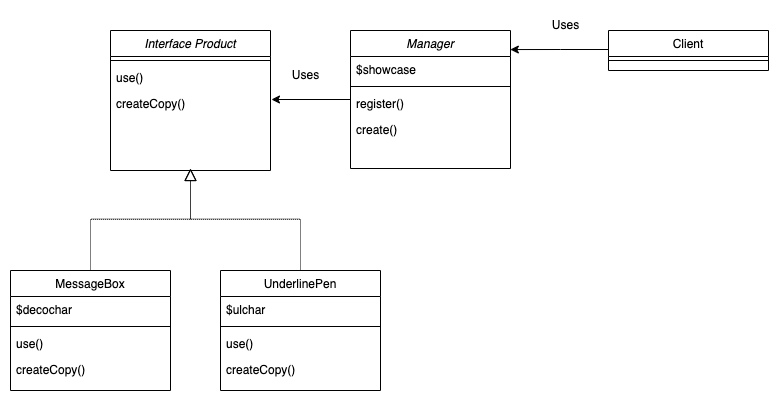

The diagram above was exported from draw.io. Its source (the exported page's mxGraphModel, read from the mxfile embedded in the PNG):
<mxGraphModel dx="1912" dy="674" grid="1" gridSize="10" guides="1" tooltips="1" connect="1" arrows="1" fold="1" page="1" pageScale="1" pageWidth="827" pageHeight="1169" math="0" shadow="0">
  <root>
    <mxCell id="WIyWlLk6GJQsqaUBKTNV-0" />
    <mxCell id="WIyWlLk6GJQsqaUBKTNV-1" parent="WIyWlLk6GJQsqaUBKTNV-0" />
    <mxCell id="iGwIvxWcB_SEwh9nirGP-15" style="edgeStyle=orthogonalEdgeStyle;rounded=0;orthogonalLoop=1;jettySize=auto;html=1;entryX=1.006;entryY=0.346;entryDx=0;entryDy=0;entryPerimeter=0;" edge="1" parent="WIyWlLk6GJQsqaUBKTNV-1" source="zkfFHV4jXpPFQw0GAbJ--0" target="iGwIvxWcB_SEwh9nirGP-6">
      <mxGeometry relative="1" as="geometry" />
    </mxCell>
    <mxCell id="zkfFHV4jXpPFQw0GAbJ--0" value="Manager" style="swimlane;fontStyle=2;align=center;verticalAlign=top;childLayout=stackLayout;horizontal=1;startSize=26;horizontalStack=0;resizeParent=1;resizeLast=0;collapsible=1;marginBottom=0;rounded=0;shadow=0;strokeWidth=1;" parent="WIyWlLk6GJQsqaUBKTNV-1" vertex="1">
      <mxGeometry x="250" y="120" width="160" height="138" as="geometry">
        <mxRectangle x="250" y="120" width="160" height="26" as="alternateBounds" />
      </mxGeometry>
    </mxCell>
    <mxCell id="zkfFHV4jXpPFQw0GAbJ--1" value="$showcase" style="text;align=left;verticalAlign=top;spacingLeft=4;spacingRight=4;overflow=hidden;rotatable=0;points=[[0,0.5],[1,0.5]];portConstraint=eastwest;" parent="zkfFHV4jXpPFQw0GAbJ--0" vertex="1">
      <mxGeometry y="26" width="160" height="26" as="geometry" />
    </mxCell>
    <mxCell id="zkfFHV4jXpPFQw0GAbJ--4" value="" style="line;html=1;strokeWidth=1;align=left;verticalAlign=middle;spacingTop=-1;spacingLeft=3;spacingRight=3;rotatable=0;labelPosition=right;points=[];portConstraint=eastwest;" parent="zkfFHV4jXpPFQw0GAbJ--0" vertex="1">
      <mxGeometry y="52" width="160" height="8" as="geometry" />
    </mxCell>
    <mxCell id="zkfFHV4jXpPFQw0GAbJ--5" value="register()" style="text;align=left;verticalAlign=top;spacingLeft=4;spacingRight=4;overflow=hidden;rotatable=0;points=[[0,0.5],[1,0.5]];portConstraint=eastwest;" parent="zkfFHV4jXpPFQw0GAbJ--0" vertex="1">
      <mxGeometry y="60" width="160" height="26" as="geometry" />
    </mxCell>
    <mxCell id="iGwIvxWcB_SEwh9nirGP-1" value="create()" style="text;align=left;verticalAlign=top;spacingLeft=4;spacingRight=4;overflow=hidden;rotatable=0;points=[[0,0.5],[1,0.5]];portConstraint=eastwest;" vertex="1" parent="zkfFHV4jXpPFQw0GAbJ--0">
      <mxGeometry y="86" width="160" height="26" as="geometry" />
    </mxCell>
    <mxCell id="zkfFHV4jXpPFQw0GAbJ--6" value="MessageBox" style="swimlane;fontStyle=0;align=center;verticalAlign=top;childLayout=stackLayout;horizontal=1;startSize=26;horizontalStack=0;resizeParent=1;resizeLast=0;collapsible=1;marginBottom=0;rounded=0;shadow=0;strokeWidth=1;" parent="WIyWlLk6GJQsqaUBKTNV-1" vertex="1">
      <mxGeometry x="-90" y="360" width="160" height="120" as="geometry">
        <mxRectangle x="130" y="380" width="160" height="26" as="alternateBounds" />
      </mxGeometry>
    </mxCell>
    <mxCell id="zkfFHV4jXpPFQw0GAbJ--7" value="$decochar" style="text;align=left;verticalAlign=top;spacingLeft=4;spacingRight=4;overflow=hidden;rotatable=0;points=[[0,0.5],[1,0.5]];portConstraint=eastwest;" parent="zkfFHV4jXpPFQw0GAbJ--6" vertex="1">
      <mxGeometry y="26" width="160" height="26" as="geometry" />
    </mxCell>
    <mxCell id="zkfFHV4jXpPFQw0GAbJ--9" value="" style="line;html=1;strokeWidth=1;align=left;verticalAlign=middle;spacingTop=-1;spacingLeft=3;spacingRight=3;rotatable=0;labelPosition=right;points=[];portConstraint=eastwest;" parent="zkfFHV4jXpPFQw0GAbJ--6" vertex="1">
      <mxGeometry y="52" width="160" height="8" as="geometry" />
    </mxCell>
    <mxCell id="iGwIvxWcB_SEwh9nirGP-11" value="use()" style="text;align=left;verticalAlign=top;spacingLeft=4;spacingRight=4;overflow=hidden;rotatable=0;points=[[0,0.5],[1,0.5]];portConstraint=eastwest;" vertex="1" parent="zkfFHV4jXpPFQw0GAbJ--6">
      <mxGeometry y="60" width="160" height="26" as="geometry" />
    </mxCell>
    <mxCell id="iGwIvxWcB_SEwh9nirGP-12" value="createCopy()" style="text;align=left;verticalAlign=top;spacingLeft=4;spacingRight=4;overflow=hidden;rotatable=0;points=[[0,0.5],[1,0.5]];portConstraint=eastwest;" vertex="1" parent="zkfFHV4jXpPFQw0GAbJ--6">
      <mxGeometry y="86" width="160" height="26" as="geometry" />
    </mxCell>
    <mxCell id="zkfFHV4jXpPFQw0GAbJ--12" value="" style="endArrow=block;endSize=10;endFill=0;shadow=0;strokeWidth=1;rounded=0;edgeStyle=elbowEdgeStyle;elbow=vertical;dashed=1;dashPattern=1 1;" parent="WIyWlLk6GJQsqaUBKTNV-1" source="zkfFHV4jXpPFQw0GAbJ--6" edge="1">
      <mxGeometry width="160" relative="1" as="geometry">
        <mxPoint x="-10" y="203" as="sourcePoint" />
        <mxPoint x="90" y="258" as="targetPoint" />
      </mxGeometry>
    </mxCell>
    <mxCell id="zkfFHV4jXpPFQw0GAbJ--13" value="UnderlinePen" style="swimlane;fontStyle=0;align=center;verticalAlign=top;childLayout=stackLayout;horizontal=1;startSize=26;horizontalStack=0;resizeParent=1;resizeLast=0;collapsible=1;marginBottom=0;rounded=0;shadow=0;strokeWidth=1;" parent="WIyWlLk6GJQsqaUBKTNV-1" vertex="1">
      <mxGeometry x="120" y="360" width="160" height="120" as="geometry">
        <mxRectangle x="340" y="380" width="170" height="26" as="alternateBounds" />
      </mxGeometry>
    </mxCell>
    <mxCell id="zkfFHV4jXpPFQw0GAbJ--14" value="$ulchar" style="text;align=left;verticalAlign=top;spacingLeft=4;spacingRight=4;overflow=hidden;rotatable=0;points=[[0,0.5],[1,0.5]];portConstraint=eastwest;" parent="zkfFHV4jXpPFQw0GAbJ--13" vertex="1">
      <mxGeometry y="26" width="160" height="26" as="geometry" />
    </mxCell>
    <mxCell id="zkfFHV4jXpPFQw0GAbJ--15" value="" style="line;html=1;strokeWidth=1;align=left;verticalAlign=middle;spacingTop=-1;spacingLeft=3;spacingRight=3;rotatable=0;labelPosition=right;points=[];portConstraint=eastwest;" parent="zkfFHV4jXpPFQw0GAbJ--13" vertex="1">
      <mxGeometry y="52" width="160" height="8" as="geometry" />
    </mxCell>
    <mxCell id="iGwIvxWcB_SEwh9nirGP-7" value="use()" style="text;align=left;verticalAlign=top;spacingLeft=4;spacingRight=4;overflow=hidden;rotatable=0;points=[[0,0.5],[1,0.5]];portConstraint=eastwest;" vertex="1" parent="zkfFHV4jXpPFQw0GAbJ--13">
      <mxGeometry y="60" width="160" height="26" as="geometry" />
    </mxCell>
    <mxCell id="iGwIvxWcB_SEwh9nirGP-10" value="createCopy()" style="text;align=left;verticalAlign=top;spacingLeft=4;spacingRight=4;overflow=hidden;rotatable=0;points=[[0,0.5],[1,0.5]];portConstraint=eastwest;" vertex="1" parent="zkfFHV4jXpPFQw0GAbJ--13">
      <mxGeometry y="86" width="160" height="26" as="geometry" />
    </mxCell>
    <mxCell id="zkfFHV4jXpPFQw0GAbJ--16" value="" style="endArrow=block;endSize=10;endFill=0;shadow=0;strokeWidth=1;rounded=0;edgeStyle=elbowEdgeStyle;elbow=vertical;dashed=1;dashPattern=1 1;" parent="WIyWlLk6GJQsqaUBKTNV-1" source="zkfFHV4jXpPFQw0GAbJ--13" edge="1">
      <mxGeometry width="160" relative="1" as="geometry">
        <mxPoint y="373" as="sourcePoint" />
        <mxPoint x="90" y="258" as="targetPoint" />
      </mxGeometry>
    </mxCell>
    <mxCell id="iGwIvxWcB_SEwh9nirGP-0" style="edgeStyle=orthogonalEdgeStyle;rounded=0;orthogonalLoop=1;jettySize=auto;html=1;entryX=0.999;entryY=0.138;entryDx=0;entryDy=0;entryPerimeter=0;" edge="1" parent="WIyWlLk6GJQsqaUBKTNV-1" source="zkfFHV4jXpPFQw0GAbJ--17" target="zkfFHV4jXpPFQw0GAbJ--0">
      <mxGeometry relative="1" as="geometry">
        <Array as="points">
          <mxPoint x="460" y="139" />
          <mxPoint x="460" y="139" />
        </Array>
      </mxGeometry>
    </mxCell>
    <mxCell id="zkfFHV4jXpPFQw0GAbJ--17" value="Client" style="swimlane;fontStyle=0;align=center;verticalAlign=top;childLayout=stackLayout;horizontal=1;startSize=26;horizontalStack=0;resizeParent=1;resizeLast=0;collapsible=1;marginBottom=0;rounded=0;shadow=0;strokeWidth=1;" parent="WIyWlLk6GJQsqaUBKTNV-1" vertex="1">
      <mxGeometry x="508" y="120" width="160" height="40" as="geometry">
        <mxRectangle x="550" y="140" width="160" height="26" as="alternateBounds" />
      </mxGeometry>
    </mxCell>
    <mxCell id="zkfFHV4jXpPFQw0GAbJ--23" value="" style="line;html=1;strokeWidth=1;align=left;verticalAlign=middle;spacingTop=-1;spacingLeft=3;spacingRight=3;rotatable=0;labelPosition=right;points=[];portConstraint=eastwest;" parent="zkfFHV4jXpPFQw0GAbJ--17" vertex="1">
      <mxGeometry y="26" width="160" height="8" as="geometry" />
    </mxCell>
    <mxCell id="iGwIvxWcB_SEwh9nirGP-2" value="Interface Product" style="swimlane;fontStyle=2;align=center;verticalAlign=top;childLayout=stackLayout;horizontal=1;startSize=26;horizontalStack=0;resizeParent=1;resizeLast=0;collapsible=1;marginBottom=0;rounded=0;shadow=0;strokeWidth=1;" vertex="1" parent="WIyWlLk6GJQsqaUBKTNV-1">
      <mxGeometry x="10" y="120" width="160" height="140" as="geometry">
        <mxRectangle x="230" y="140" width="160" height="26" as="alternateBounds" />
      </mxGeometry>
    </mxCell>
    <mxCell id="iGwIvxWcB_SEwh9nirGP-4" value="" style="line;html=1;strokeWidth=1;align=left;verticalAlign=middle;spacingTop=-1;spacingLeft=3;spacingRight=3;rotatable=0;labelPosition=right;points=[];portConstraint=eastwest;" vertex="1" parent="iGwIvxWcB_SEwh9nirGP-2">
      <mxGeometry y="26" width="160" height="8" as="geometry" />
    </mxCell>
    <mxCell id="iGwIvxWcB_SEwh9nirGP-5" value="use()" style="text;align=left;verticalAlign=top;spacingLeft=4;spacingRight=4;overflow=hidden;rotatable=0;points=[[0,0.5],[1,0.5]];portConstraint=eastwest;" vertex="1" parent="iGwIvxWcB_SEwh9nirGP-2">
      <mxGeometry y="34" width="160" height="26" as="geometry" />
    </mxCell>
    <mxCell id="iGwIvxWcB_SEwh9nirGP-6" value="createCopy()" style="text;align=left;verticalAlign=top;spacingLeft=4;spacingRight=4;overflow=hidden;rotatable=0;points=[[0,0.5],[1,0.5]];portConstraint=eastwest;" vertex="1" parent="iGwIvxWcB_SEwh9nirGP-2">
      <mxGeometry y="60" width="160" height="26" as="geometry" />
    </mxCell>
    <mxCell id="iGwIvxWcB_SEwh9nirGP-16" value="Uses" style="text;html=1;align=center;verticalAlign=middle;resizable=0;points=[];autosize=1;strokeColor=none;fillColor=none;" vertex="1" parent="WIyWlLk6GJQsqaUBKTNV-1">
      <mxGeometry x="440" y="100" width="50" height="30" as="geometry" />
    </mxCell>
    <mxCell id="iGwIvxWcB_SEwh9nirGP-17" value="Uses" style="text;html=1;align=center;verticalAlign=middle;resizable=0;points=[];autosize=1;strokeColor=none;fillColor=none;" vertex="1" parent="WIyWlLk6GJQsqaUBKTNV-1">
      <mxGeometry x="180" y="150" width="50" height="30" as="geometry" />
    </mxCell>
  </root>
</mxGraphModel>